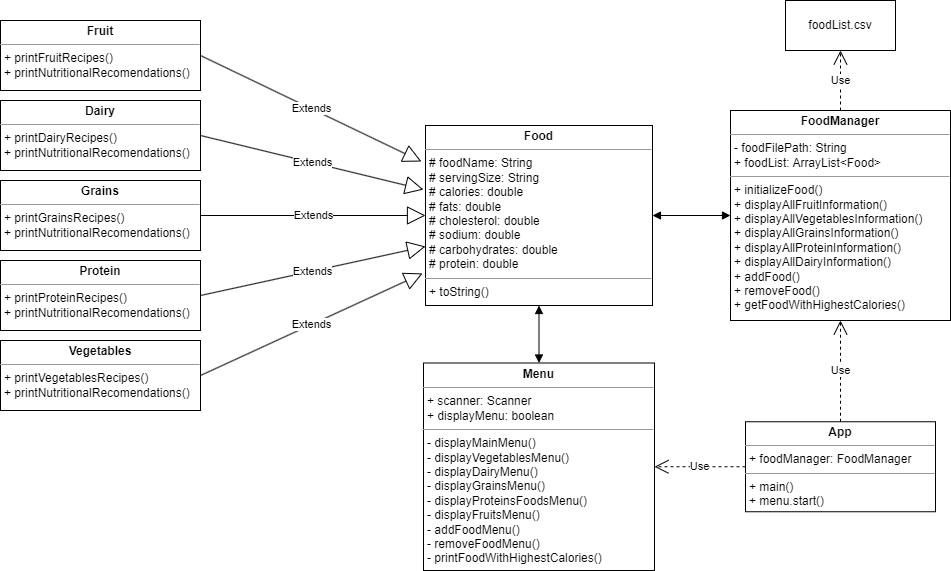

The diagram above was exported from draw.io. Its source (the exported page's mxGraphModel, read from the mxfile embedded in the PNG):
<mxGraphModel dx="2501" dy="780" grid="1" gridSize="10" guides="1" tooltips="1" connect="1" arrows="1" fold="1" page="1" pageScale="1" pageWidth="827" pageHeight="1169" math="0" shadow="0">
  <root>
    <mxCell id="WIyWlLk6GJQsqaUBKTNV-0" />
    <mxCell id="WIyWlLk6GJQsqaUBKTNV-1" parent="WIyWlLk6GJQsqaUBKTNV-0" />
    <mxCell id="Fj60KZHxp1lHbgROC9ci-27" value="Extends" style="endArrow=block;endSize=16;endFill=0;html=1;rounded=0;exitX=1;exitY=0.5;exitDx=0;exitDy=0;entryX=-0.018;entryY=0.2;entryDx=0;entryDy=0;entryPerimeter=0;" edge="1" parent="WIyWlLk6GJQsqaUBKTNV-1" source="Fj60KZHxp1lHbgROC9ci-35" target="Fj60KZHxp1lHbgROC9ci-58">
      <mxGeometry width="160" relative="1" as="geometry">
        <mxPoint x="-250" y="170" as="sourcePoint" />
        <mxPoint x="-17.840000000000146" y="241.85000000000002" as="targetPoint" />
      </mxGeometry>
    </mxCell>
    <mxCell id="Fj60KZHxp1lHbgROC9ci-28" value="Extends" style="endArrow=block;endSize=16;endFill=0;html=1;rounded=0;entryX=-0.009;entryY=0.356;entryDx=0;entryDy=0;exitX=1;exitY=0.5;exitDx=0;exitDy=0;entryPerimeter=0;" edge="1" parent="WIyWlLk6GJQsqaUBKTNV-1" source="Fj60KZHxp1lHbgROC9ci-34" target="Fj60KZHxp1lHbgROC9ci-58">
      <mxGeometry width="160" relative="1" as="geometry">
        <mxPoint x="-250" y="240" as="sourcePoint" />
        <mxPoint x="-16" y="267.5" as="targetPoint" />
      </mxGeometry>
    </mxCell>
    <mxCell id="Fj60KZHxp1lHbgROC9ci-29" value="Extends" style="endArrow=block;endSize=16;endFill=0;html=1;rounded=0;entryX=0;entryY=0.5;entryDx=0;entryDy=0;exitX=1;exitY=0.5;exitDx=0;exitDy=0;" edge="1" parent="WIyWlLk6GJQsqaUBKTNV-1" source="Fj60KZHxp1lHbgROC9ci-36" target="Fj60KZHxp1lHbgROC9ci-58">
      <mxGeometry width="160" relative="1" as="geometry">
        <mxPoint x="-250" y="310" as="sourcePoint" />
        <mxPoint x="-18.5300000000002" y="308.9000000000001" as="targetPoint" />
      </mxGeometry>
    </mxCell>
    <mxCell id="Fj60KZHxp1lHbgROC9ci-30" value="Extends" style="endArrow=block;endSize=16;endFill=0;html=1;rounded=0;entryX=0;entryY=0.672;entryDx=0;entryDy=0;exitX=1;exitY=0.5;exitDx=0;exitDy=0;entryPerimeter=0;" edge="1" parent="WIyWlLk6GJQsqaUBKTNV-1" source="Fj60KZHxp1lHbgROC9ci-37" target="Fj60KZHxp1lHbgROC9ci-58">
      <mxGeometry width="160" relative="1" as="geometry">
        <mxPoint x="-250" y="380" as="sourcePoint" />
        <mxPoint x="-16.460000000000036" y="333.3499999999999" as="targetPoint" />
      </mxGeometry>
    </mxCell>
    <mxCell id="Fj60KZHxp1lHbgROC9ci-31" value="Extends" style="endArrow=block;endSize=16;endFill=0;html=1;rounded=0;entryX=-0.013;entryY=0.822;entryDx=0;entryDy=0;exitX=1;exitY=0.5;exitDx=0;exitDy=0;entryPerimeter=0;" edge="1" parent="WIyWlLk6GJQsqaUBKTNV-1" source="Fj60KZHxp1lHbgROC9ci-38" target="Fj60KZHxp1lHbgROC9ci-58">
      <mxGeometry width="160" relative="1" as="geometry">
        <mxPoint x="-200" y="480" as="sourcePoint" />
        <mxPoint x="-19.2199999999998" y="360.04999999999995" as="targetPoint" />
      </mxGeometry>
    </mxCell>
    <mxCell id="Fj60KZHxp1lHbgROC9ci-32" value="&lt;p style=&quot;margin:0px;margin-top:4px;text-align:center;&quot;&gt;&lt;b&gt;FoodManager&lt;/b&gt;&lt;/p&gt;&lt;hr size=&quot;1&quot;&gt;&lt;p style=&quot;margin:0px;margin-left:4px;&quot;&gt;- foodFilePath: String&lt;/p&gt;&lt;p style=&quot;margin:0px;margin-left:4px;&quot;&gt;+ foodList: ArrayList&amp;lt;Food&amp;gt;&lt;/p&gt;&lt;hr size=&quot;1&quot;&gt;&lt;p style=&quot;margin:0px;margin-left:4px;&quot;&gt;+ initializeFood()&lt;/p&gt;&lt;p style=&quot;margin:0px;margin-left:4px;&quot;&gt;+ displayAllFruitInformation()&lt;/p&gt;&lt;p style=&quot;margin:0px;margin-left:4px;&quot;&gt;+ displayAllVegetablesInformation()&lt;/p&gt;&lt;p style=&quot;margin:0px;margin-left:4px;&quot;&gt;+ displayAllGrainsInformation()&lt;/p&gt;&lt;p style=&quot;margin:0px;margin-left:4px;&quot;&gt;+ displayAllProteinInformation()&lt;/p&gt;&lt;p style=&quot;margin:0px;margin-left:4px;&quot;&gt;+ displayAllDairyInformation()&lt;/p&gt;&lt;p style=&quot;margin:0px;margin-left:4px;&quot;&gt;+ addFood()&lt;/p&gt;&lt;p style=&quot;margin:0px;margin-left:4px;&quot;&gt;+ removeFood()&lt;/p&gt;&lt;p style=&quot;margin:0px;margin-left:4px;&quot;&gt;+ getFoodWithHighestCalories()&lt;/p&gt;&lt;p style=&quot;margin:0px;margin-left:4px;&quot;&gt;&lt;br&gt;&lt;/p&gt;" style="verticalAlign=top;align=left;overflow=fill;fontSize=12;fontFamily=Helvetica;html=1;whiteSpace=wrap;" vertex="1" parent="WIyWlLk6GJQsqaUBKTNV-1">
      <mxGeometry x="290" y="200" width="220" height="210" as="geometry" />
    </mxCell>
    <mxCell id="Fj60KZHxp1lHbgROC9ci-34" value="&lt;p style=&quot;margin:0px;margin-top:4px;text-align:center;&quot;&gt;&lt;b&gt;Dairy&lt;/b&gt;&lt;/p&gt;&lt;hr size=&quot;1&quot;&gt;&lt;p style=&quot;margin:0px;margin-left:4px;&quot;&gt;+ printDairyRecipes()&lt;/p&gt;&lt;p style=&quot;margin:0px;margin-left:4px;&quot;&gt;+ printNutritionalRecomendations()&lt;/p&gt;" style="verticalAlign=top;align=left;overflow=fill;fontSize=12;fontFamily=Helvetica;html=1;whiteSpace=wrap;" vertex="1" parent="WIyWlLk6GJQsqaUBKTNV-1">
      <mxGeometry x="-440" y="190" width="200" height="70" as="geometry" />
    </mxCell>
    <mxCell id="Fj60KZHxp1lHbgROC9ci-35" value="&lt;p style=&quot;margin:0px;margin-top:4px;text-align:center;&quot;&gt;&lt;b&gt;Fruit&lt;/b&gt;&lt;/p&gt;&lt;hr size=&quot;1&quot;&gt;&lt;p style=&quot;margin:0px;margin-left:4px;&quot;&gt;+ printFruitRecipes()&lt;/p&gt;&lt;p style=&quot;margin:0px;margin-left:4px;&quot;&gt;+ printNutritionalRecomendations()&lt;/p&gt;" style="verticalAlign=top;align=left;overflow=fill;fontSize=12;fontFamily=Helvetica;html=1;whiteSpace=wrap;" vertex="1" parent="WIyWlLk6GJQsqaUBKTNV-1">
      <mxGeometry x="-440" y="110" width="200" height="70" as="geometry" />
    </mxCell>
    <mxCell id="Fj60KZHxp1lHbgROC9ci-36" value="&lt;p style=&quot;margin:0px;margin-top:4px;text-align:center;&quot;&gt;&lt;b&gt;Grains&lt;/b&gt;&lt;/p&gt;&lt;hr size=&quot;1&quot;&gt;&lt;p style=&quot;margin:0px;margin-left:4px;&quot;&gt;+ printGrainsRecipes()&lt;/p&gt;&lt;p style=&quot;margin:0px;margin-left:4px;&quot;&gt;+ printNutritionalRecomendations()&lt;/p&gt;" style="verticalAlign=top;align=left;overflow=fill;fontSize=12;fontFamily=Helvetica;html=1;whiteSpace=wrap;" vertex="1" parent="WIyWlLk6GJQsqaUBKTNV-1">
      <mxGeometry x="-440" y="270" width="200" height="70" as="geometry" />
    </mxCell>
    <mxCell id="Fj60KZHxp1lHbgROC9ci-37" value="&lt;p style=&quot;margin:0px;margin-top:4px;text-align:center;&quot;&gt;&lt;b&gt;Protein&lt;/b&gt;&lt;/p&gt;&lt;hr size=&quot;1&quot;&gt;&lt;p style=&quot;margin:0px;margin-left:4px;&quot;&gt;+ printProteinRecipes()&lt;/p&gt;&lt;p style=&quot;margin:0px;margin-left:4px;&quot;&gt;+ printNutritionalRecomendations()&lt;/p&gt;" style="verticalAlign=top;align=left;overflow=fill;fontSize=12;fontFamily=Helvetica;html=1;whiteSpace=wrap;" vertex="1" parent="WIyWlLk6GJQsqaUBKTNV-1">
      <mxGeometry x="-440" y="350" width="200" height="70" as="geometry" />
    </mxCell>
    <mxCell id="Fj60KZHxp1lHbgROC9ci-38" value="&lt;p style=&quot;margin:0px;margin-top:4px;text-align:center;&quot;&gt;&lt;b&gt;Vegetables&lt;/b&gt;&lt;/p&gt;&lt;hr size=&quot;1&quot;&gt;&lt;p style=&quot;margin:0px;margin-left:4px;&quot;&gt;+ printVegetablesRecipes()&lt;/p&gt;&lt;p style=&quot;margin:0px;margin-left:4px;&quot;&gt;+ printNutritionalRecomendations()&lt;/p&gt;" style="verticalAlign=top;align=left;overflow=fill;fontSize=12;fontFamily=Helvetica;html=1;whiteSpace=wrap;" vertex="1" parent="WIyWlLk6GJQsqaUBKTNV-1">
      <mxGeometry x="-440" y="430" width="200" height="70" as="geometry" />
    </mxCell>
    <mxCell id="Fj60KZHxp1lHbgROC9ci-40" value="foodList.csv" style="html=1;whiteSpace=wrap;" vertex="1" parent="WIyWlLk6GJQsqaUBKTNV-1">
      <mxGeometry x="345" y="90" width="110" height="50" as="geometry" />
    </mxCell>
    <mxCell id="Fj60KZHxp1lHbgROC9ci-42" style="edgeStyle=orthogonalEdgeStyle;rounded=0;orthogonalLoop=1;jettySize=auto;html=1;exitX=0.5;exitY=1;exitDx=0;exitDy=0;" edge="1" parent="WIyWlLk6GJQsqaUBKTNV-1">
      <mxGeometry relative="1" as="geometry">
        <mxPoint x="99" y="602.5" as="sourcePoint" />
        <mxPoint x="99" y="602.5" as="targetPoint" />
      </mxGeometry>
    </mxCell>
    <mxCell id="Fj60KZHxp1lHbgROC9ci-43" style="edgeStyle=orthogonalEdgeStyle;rounded=0;orthogonalLoop=1;jettySize=auto;html=1;exitX=0.5;exitY=1;exitDx=0;exitDy=0;" edge="1" parent="WIyWlLk6GJQsqaUBKTNV-1">
      <mxGeometry relative="1" as="geometry">
        <mxPoint x="99" y="602.5" as="sourcePoint" />
        <mxPoint x="99" y="602.5" as="targetPoint" />
      </mxGeometry>
    </mxCell>
    <mxCell id="Fj60KZHxp1lHbgROC9ci-45" value="Use" style="endArrow=open;endSize=12;dashed=1;html=1;rounded=0;exitX=0.5;exitY=0;exitDx=0;exitDy=0;entryX=0.5;entryY=1;entryDx=0;entryDy=0;" edge="1" parent="WIyWlLk6GJQsqaUBKTNV-1" source="Fj60KZHxp1lHbgROC9ci-32" target="Fj60KZHxp1lHbgROC9ci-40">
      <mxGeometry width="160" relative="1" as="geometry">
        <mxPoint x="420" y="230" as="sourcePoint" />
        <mxPoint x="580" y="230" as="targetPoint" />
      </mxGeometry>
    </mxCell>
    <mxCell id="Fj60KZHxp1lHbgROC9ci-48" value="" style="endArrow=block;startArrow=block;endFill=1;startFill=1;html=1;rounded=0;exitX=1;exitY=0.5;exitDx=0;exitDy=0;entryX=0;entryY=0.5;entryDx=0;entryDy=0;" edge="1" parent="WIyWlLk6GJQsqaUBKTNV-1" source="Fj60KZHxp1lHbgROC9ci-58" target="Fj60KZHxp1lHbgROC9ci-32">
      <mxGeometry width="160" relative="1" as="geometry">
        <mxPoint x="214" y="305" as="sourcePoint" />
        <mxPoint x="330" y="310" as="targetPoint" />
      </mxGeometry>
    </mxCell>
    <mxCell id="Fj60KZHxp1lHbgROC9ci-50" value="" style="endArrow=block;startArrow=block;endFill=1;startFill=1;html=1;rounded=0;exitX=0.5;exitY=0;exitDx=0;exitDy=0;entryX=0.5;entryY=1;entryDx=0;entryDy=0;" edge="1" parent="WIyWlLk6GJQsqaUBKTNV-1" source="Fj60KZHxp1lHbgROC9ci-55" target="Fj60KZHxp1lHbgROC9ci-58">
      <mxGeometry width="160" relative="1" as="geometry">
        <mxPoint x="99" y="462.5" as="sourcePoint" />
        <mxPoint x="99" y="380" as="targetPoint" />
      </mxGeometry>
    </mxCell>
    <mxCell id="Fj60KZHxp1lHbgROC9ci-51" value="Use" style="endArrow=open;endSize=12;dashed=1;html=1;rounded=0;exitX=0.5;exitY=0;exitDx=0;exitDy=0;entryX=0.5;entryY=1;entryDx=0;entryDy=0;" edge="1" parent="WIyWlLk6GJQsqaUBKTNV-1" source="Fj60KZHxp1lHbgROC9ci-54" target="Fj60KZHxp1lHbgROC9ci-32">
      <mxGeometry width="160" relative="1" as="geometry">
        <mxPoint x="400" y="500" as="sourcePoint" />
        <mxPoint x="310" y="390" as="targetPoint" />
      </mxGeometry>
    </mxCell>
    <mxCell id="Fj60KZHxp1lHbgROC9ci-53" value="Use" style="endArrow=open;endSize=12;dashed=1;html=1;rounded=0;exitX=0;exitY=0.5;exitDx=0;exitDy=0;entryX=1;entryY=0.5;entryDx=0;entryDy=0;" edge="1" parent="WIyWlLk6GJQsqaUBKTNV-1" source="Fj60KZHxp1lHbgROC9ci-54" target="Fj60KZHxp1lHbgROC9ci-55">
      <mxGeometry width="160" relative="1" as="geometry">
        <mxPoint x="330" y="532.5" as="sourcePoint" />
        <mxPoint x="219" y="532.5" as="targetPoint" />
        <mxPoint as="offset" />
      </mxGeometry>
    </mxCell>
    <mxCell id="Fj60KZHxp1lHbgROC9ci-54" value="&lt;p style=&quot;margin:0px;margin-top:4px;text-align:center;&quot;&gt;&lt;b&gt;App&lt;/b&gt;&lt;/p&gt;&lt;hr size=&quot;1&quot;&gt;&lt;p style=&quot;margin:0px;margin-left:4px;&quot;&gt;+ foodManager: FoodManager&lt;/p&gt;&lt;hr size=&quot;1&quot;&gt;&lt;p style=&quot;margin:0px;margin-left:4px;&quot;&gt;+ main()&lt;/p&gt;&lt;p style=&quot;margin:0px;margin-left:4px;&quot;&gt;+ menu.start()&lt;/p&gt;" style="verticalAlign=top;align=left;overflow=fill;fontSize=12;fontFamily=Helvetica;html=1;whiteSpace=wrap;" vertex="1" parent="WIyWlLk6GJQsqaUBKTNV-1">
      <mxGeometry x="305" y="511.25" width="190" height="90" as="geometry" />
    </mxCell>
    <mxCell id="Fj60KZHxp1lHbgROC9ci-55" value="&lt;p style=&quot;margin:0px;margin-top:4px;text-align:center;&quot;&gt;&lt;b&gt;Menu&lt;/b&gt;&lt;/p&gt;&lt;hr size=&quot;1&quot;&gt;&lt;p style=&quot;margin:0px;margin-left:4px;&quot;&gt;+ scanner: Scanner&lt;/p&gt;&lt;p style=&quot;margin:0px;margin-left:4px;&quot;&gt;+ displayMenu: boolean&lt;/p&gt;&lt;hr size=&quot;1&quot;&gt;&lt;p style=&quot;margin:0px;margin-left:4px;&quot;&gt;- displayMainMenu()&lt;/p&gt;&lt;p style=&quot;border-color: var(--border-color); margin: 0px 0px 0px 4px;&quot;&gt;- displayVegetablesMenu()&lt;/p&gt;&lt;p style=&quot;border-color: var(--border-color); margin: 0px 0px 0px 4px;&quot;&gt;- displayDairyMenu()&lt;/p&gt;&lt;p style=&quot;border-color: var(--border-color); margin: 0px 0px 0px 4px;&quot;&gt;- displayGrainsMenu()&lt;/p&gt;&lt;p style=&quot;border-color: var(--border-color); margin: 0px 0px 0px 4px;&quot;&gt;- displayProteinsFoodsMenu()&lt;/p&gt;&lt;p style=&quot;border-color: var(--border-color); margin: 0px 0px 0px 4px;&quot;&gt;- displayFruitsMenu()&lt;/p&gt;&lt;p style=&quot;border-color: var(--border-color); margin: 0px 0px 0px 4px;&quot;&gt;- addFoodMenu()&lt;/p&gt;&lt;p style=&quot;border-color: var(--border-color); margin: 0px 0px 0px 4px;&quot;&gt;- removeFoodMenu()&lt;/p&gt;&lt;p style=&quot;border-color: var(--border-color); margin: 0px 0px 0px 4px;&quot;&gt;- printFoodWithHighestCalories()&lt;/p&gt;" style="verticalAlign=top;align=left;overflow=fill;fontSize=12;fontFamily=Helvetica;html=1;whiteSpace=wrap;" vertex="1" parent="WIyWlLk6GJQsqaUBKTNV-1">
      <mxGeometry x="-17" y="452.5" width="231" height="207.5" as="geometry" />
    </mxCell>
    <mxCell id="Fj60KZHxp1lHbgROC9ci-58" value="&lt;p style=&quot;margin:0px;margin-top:4px;text-align:center;&quot;&gt;&lt;b&gt;Food&lt;/b&gt;&lt;/p&gt;&lt;hr size=&quot;1&quot;&gt;&lt;p style=&quot;border-color: var(--border-color); margin: 0px 0px 0px 4px;&quot;&gt;# foodName: String&lt;br style=&quot;border-color: var(--border-color);&quot;&gt;&lt;/p&gt;&lt;p style=&quot;border-color: var(--border-color); margin: 0px 0px 0px 4px;&quot;&gt;# servingSize: String&lt;/p&gt;&lt;p style=&quot;border-color: var(--border-color); margin: 0px 0px 0px 4px;&quot;&gt;# calories: double&lt;/p&gt;&lt;p style=&quot;border-color: var(--border-color); margin: 0px 0px 0px 4px;&quot;&gt;# fats: double&lt;/p&gt;&lt;p style=&quot;border-color: var(--border-color); margin: 0px 0px 0px 4px;&quot;&gt;# cholesterol: double&lt;/p&gt;&lt;p style=&quot;border-color: var(--border-color); margin: 0px 0px 0px 4px;&quot;&gt;# sodium: double&lt;/p&gt;&lt;p style=&quot;border-color: var(--border-color); margin: 0px 0px 0px 4px;&quot;&gt;# carbohydrates: double&lt;/p&gt;&lt;p style=&quot;border-color: var(--border-color); margin: 0px 0px 0px 4px;&quot;&gt;# protein: double&lt;/p&gt;&lt;hr size=&quot;1&quot;&gt;&lt;p style=&quot;margin:0px;margin-left:4px;&quot;&gt;+ toString()&lt;/p&gt;" style="verticalAlign=top;align=left;overflow=fill;fontSize=12;fontFamily=Helvetica;html=1;whiteSpace=wrap;" vertex="1" parent="WIyWlLk6GJQsqaUBKTNV-1">
      <mxGeometry x="-15" y="215" width="227" height="180" as="geometry" />
    </mxCell>
  </root>
</mxGraphModel>